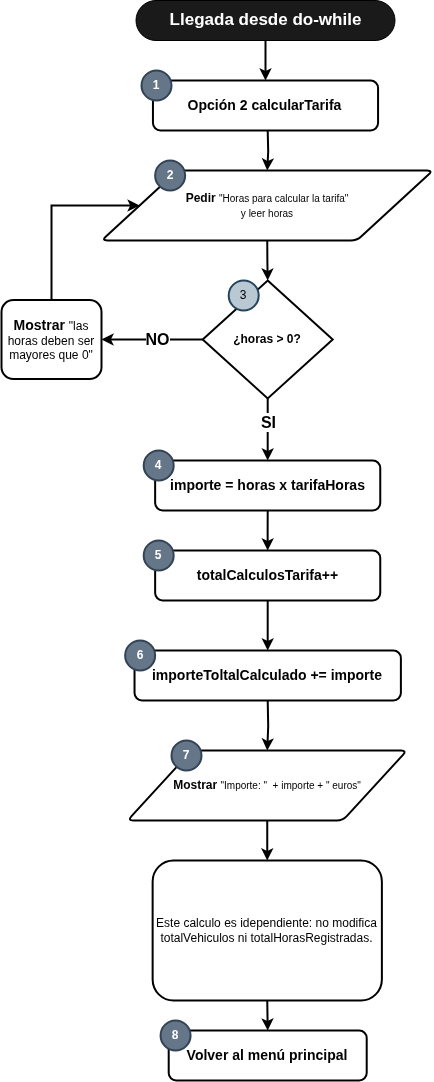

The diagram above was exported from draw.io. Its source (the exported page's mxGraphModel, read from the mxfile embedded in the PNG):
<mxGraphModel dx="499" dy="711" grid="1" gridSize="10" guides="1" tooltips="1" connect="1" arrows="1" fold="1" page="1" pageScale="1" pageWidth="827" pageHeight="1169" math="0" shadow="0">
  <root>
    <mxCell id="0" />
    <mxCell id="1" parent="0" />
    <mxCell id="2" style="edgeStyle=orthogonalEdgeStyle;rounded=0;orthogonalLoop=1;jettySize=auto;html=1;exitX=0.5;exitY=0.5;exitDx=0;exitDy=20;exitPerimeter=0;entryX=0.5;entryY=0;entryDx=0;entryDy=0;fontStyle=1;fontSize=12;strokeWidth=2;" parent="1" source="3" edge="1">
      <mxGeometry relative="1" as="geometry">
        <mxPoint x="414" y="140" as="targetPoint" />
      </mxGeometry>
    </mxCell>
    <mxCell id="3" value="&lt;b&gt;&lt;font style=&quot;font-size: 17px;&quot;&gt;Llegada desde do-while&lt;/font&gt;&lt;/b&gt;" style="html=1;dashed=0;whiteSpace=wrap;shape=mxgraph.dfd.start;fillColor=#1A1A1A;fontColor=#FFFFFF;" parent="1" vertex="1">
      <mxGeometry x="284.51" y="60" width="258.99" height="40" as="geometry" />
    </mxCell>
    <mxCell id="4" style="edgeStyle=orthogonalEdgeStyle;rounded=0;orthogonalLoop=1;jettySize=auto;html=1;exitX=0.5;exitY=1;exitDx=0;exitDy=0;entryX=0.5;entryY=0;entryDx=0;entryDy=0;strokeWidth=2;" parent="1" target="10" edge="1">
      <mxGeometry relative="1" as="geometry">
        <mxPoint x="416.2" y="189.9999999999999" as="sourcePoint" />
      </mxGeometry>
    </mxCell>
    <mxCell id="7" value="&lt;b style=&quot;font-size: 14px;&quot;&gt;Opción 2 calcularTarifa&lt;/b&gt;" style="rounded=1;whiteSpace=wrap;html=1;strokeWidth=2;" parent="1" vertex="1">
      <mxGeometry x="301.45" y="140" width="225.12" height="50" as="geometry" />
    </mxCell>
    <mxCell id="8" value="1" style="strokeWidth=2;html=1;shape=mxgraph.flowchart.start_2;whiteSpace=wrap;fillColor=#647687;fontColor=#ffffff;strokeColor=#314354;fontStyle=1" parent="1" vertex="1">
      <mxGeometry x="290" y="130" width="30" height="30" as="geometry" />
    </mxCell>
    <mxCell id="10" value="&lt;font style=&quot;&quot;&gt;&lt;b style=&quot;font-size: 12px;&quot;&gt;Pedir &lt;/b&gt;&lt;font size=&quot;1&quot;&gt;&quot;Horas para calcular la tarifa&quot;&lt;br&gt;y leer horas&lt;br&gt;&lt;/font&gt;&lt;/font&gt;" style="shape=parallelogram;html=1;strokeWidth=2;perimeter=parallelogramPerimeter;whiteSpace=wrap;rounded=1;arcSize=12;size=0.23;" parent="1" vertex="1">
      <mxGeometry x="250" y="230" width="331.51" height="70" as="geometry" />
    </mxCell>
    <mxCell id="39" style="edgeStyle=orthogonalEdgeStyle;rounded=0;orthogonalLoop=1;jettySize=auto;html=1;exitX=0;exitY=0.5;exitDx=0;exitDy=0;exitPerimeter=0;entryX=1;entryY=0.5;entryDx=0;entryDy=0;strokeWidth=2;" parent="1" source="11" target="37" edge="1">
      <mxGeometry relative="1" as="geometry" />
    </mxCell>
    <mxCell id="40" value="&lt;font size=&quot;1&quot; style=&quot;&quot;&gt;&lt;b style=&quot;font-size: 16px;&quot;&gt;NO&lt;/b&gt;&lt;/font&gt;" style="edgeLabel;html=1;align=center;verticalAlign=middle;resizable=0;points=[];" parent="39" vertex="1" connectable="0">
      <mxGeometry x="-0.1105" y="-1" relative="1" as="geometry">
        <mxPoint as="offset" />
      </mxGeometry>
    </mxCell>
    <mxCell id="43" style="edgeStyle=orthogonalEdgeStyle;rounded=0;orthogonalLoop=1;jettySize=auto;html=1;exitX=0.5;exitY=1;exitDx=0;exitDy=0;exitPerimeter=0;entryX=0.5;entryY=0;entryDx=0;entryDy=0;strokeWidth=2;" parent="1" source="11" target="42" edge="1">
      <mxGeometry relative="1" as="geometry" />
    </mxCell>
    <mxCell id="46" value="&lt;font style=&quot;font-size: 16px;&quot;&gt;&lt;b&gt;SI&lt;/b&gt;&lt;/font&gt;" style="edgeLabel;html=1;align=center;verticalAlign=middle;resizable=0;points=[];" parent="43" vertex="1" connectable="0">
      <mxGeometry x="-0.2638" relative="1" as="geometry">
        <mxPoint as="offset" />
      </mxGeometry>
    </mxCell>
    <mxCell id="11" value="&lt;b&gt;¿horas &amp;gt; 0?&lt;/b&gt;" style="strokeWidth=2;html=1;shape=mxgraph.flowchart.decision;whiteSpace=wrap;" parent="1" vertex="1">
      <mxGeometry x="351.2" y="340" width="130" height="118" as="geometry" />
    </mxCell>
    <mxCell id="12" value="3" style="strokeWidth=2;html=1;shape=mxgraph.flowchart.start_2;whiteSpace=wrap;fillColor=#bac8d3;strokeColor=#23445d;" parent="1" vertex="1">
      <mxGeometry x="377.2" y="340" width="30" height="30" as="geometry" />
    </mxCell>
    <mxCell id="13" style="edgeStyle=orthogonalEdgeStyle;rounded=0;orthogonalLoop=1;jettySize=auto;html=1;exitX=0.5;exitY=1;exitDx=0;exitDy=0;entryX=0.5;entryY=0;entryDx=0;entryDy=0;entryPerimeter=0;strokeWidth=2;" parent="1" source="10" target="11" edge="1">
      <mxGeometry relative="1" as="geometry" />
    </mxCell>
    <mxCell id="38" style="edgeStyle=orthogonalEdgeStyle;rounded=0;orthogonalLoop=1;jettySize=auto;html=1;exitX=0.5;exitY=0;exitDx=0;exitDy=0;entryX=0;entryY=0.5;entryDx=0;entryDy=0;strokeWidth=2;" parent="1" source="37" target="10" edge="1">
      <mxGeometry relative="1" as="geometry">
        <Array as="points">
          <mxPoint x="200.19" y="265" />
        </Array>
      </mxGeometry>
    </mxCell>
    <mxCell id="37" value="&lt;b style=&quot;border-color: rgb(218, 220, 224); font-size: 14px;&quot;&gt;Mostrar&amp;nbsp;&lt;/b&gt;&lt;font style=&quot;border-color: rgb(218, 220, 224);&quot;&gt;&quot;las horas deben ser mayores que 0&quot;&lt;/font&gt;" style="rounded=1;whiteSpace=wrap;html=1;strokeWidth=2;" parent="1" vertex="1">
      <mxGeometry x="150" y="359.5" width="100" height="79" as="geometry" />
    </mxCell>
    <mxCell id="49" style="edgeStyle=orthogonalEdgeStyle;rounded=0;orthogonalLoop=1;jettySize=auto;html=1;exitX=0.5;exitY=1;exitDx=0;exitDy=0;entryX=0.5;entryY=0;entryDx=0;entryDy=0;strokeWidth=2;" parent="1" source="42" edge="1">
      <mxGeometry relative="1" as="geometry">
        <mxPoint x="416.20000000000005" y="610" as="targetPoint" />
      </mxGeometry>
    </mxCell>
    <mxCell id="42" value="&lt;font style=&quot;font-size: 14px;&quot;&gt;&lt;b&gt;importe = horas x tarifaHoras&lt;/b&gt;&lt;/font&gt;" style="rounded=1;whiteSpace=wrap;html=1;strokeWidth=2;" parent="1" vertex="1">
      <mxGeometry x="303.64" y="520" width="225.12" height="50" as="geometry" />
    </mxCell>
    <mxCell id="44" value="4" style="strokeWidth=2;html=1;shape=mxgraph.flowchart.start_2;whiteSpace=wrap;fillColor=#647687;fontColor=#ffffff;strokeColor=#314354;fontStyle=1" parent="1" vertex="1">
      <mxGeometry x="292.19" y="510" width="30" height="30" as="geometry" />
    </mxCell>
    <mxCell id="52" style="edgeStyle=orthogonalEdgeStyle;rounded=0;orthogonalLoop=1;jettySize=auto;html=1;exitX=0.5;exitY=1;exitDx=0;exitDy=0;entryX=0.5;entryY=0;entryDx=0;entryDy=0;strokeWidth=2;" parent="1" edge="1">
      <mxGeometry relative="1" as="geometry">
        <mxPoint x="416.20000000000005" y="660" as="sourcePoint" />
        <mxPoint x="416.2049999999999" y="710" as="targetPoint" />
      </mxGeometry>
    </mxCell>
    <mxCell id="64" value="&lt;b style=&quot;font-size: 14px;&quot;&gt;Volver al menú principal&lt;/b&gt;" style="rounded=1;whiteSpace=wrap;html=1;strokeWidth=2;" parent="1" vertex="1">
      <mxGeometry x="317.21" y="1090" width="198" height="50" as="geometry" />
    </mxCell>
    <mxCell id="70" style="edgeStyle=orthogonalEdgeStyle;rounded=0;orthogonalLoop=1;jettySize=auto;html=1;exitX=0.5;exitY=1;exitDx=0;exitDy=0;entryX=0.5;entryY=0;entryDx=0;entryDy=0;strokeWidth=2;" parent="1" target="69" edge="1">
      <mxGeometry relative="1" as="geometry">
        <mxPoint x="416.2049999999999" y="760" as="sourcePoint" />
      </mxGeometry>
    </mxCell>
    <mxCell id="85" style="edgeStyle=orthogonalEdgeStyle;rounded=0;orthogonalLoop=1;jettySize=auto;html=1;exitX=0.5;exitY=1;exitDx=0;exitDy=0;entryX=0.5;entryY=0;entryDx=0;entryDy=0;strokeWidth=2;" edge="1" parent="1" source="69" target="83">
      <mxGeometry relative="1" as="geometry" />
    </mxCell>
    <mxCell id="69" value="&lt;font style=&quot;&quot;&gt;&lt;b style=&quot;font-size: 12px;&quot;&gt;Mostrar &lt;/b&gt;&lt;font size=&quot;1&quot;&gt;&quot;Importe:&amp;nbsp;&quot;&amp;nbsp; + importe + &quot; euros&quot;&lt;br&gt;&lt;/font&gt;&lt;/font&gt;" style="shape=parallelogram;html=1;strokeWidth=2;perimeter=parallelogramPerimeter;whiteSpace=wrap;rounded=1;arcSize=12;size=0.23;" parent="1" vertex="1">
      <mxGeometry x="275.98" y="810" width="279.55" height="70" as="geometry" />
    </mxCell>
    <mxCell id="73" value="7" style="strokeWidth=2;html=1;shape=mxgraph.flowchart.start_2;whiteSpace=wrap;fillColor=#647687;fontColor=#ffffff;strokeColor=#314354;fontStyle=1" parent="1" vertex="1">
      <mxGeometry x="320" y="800" width="30" height="30" as="geometry" />
    </mxCell>
    <mxCell id="75" value="8" style="strokeWidth=2;html=1;shape=mxgraph.flowchart.start_2;whiteSpace=wrap;fillColor=#647687;fontColor=#ffffff;strokeColor=#314354;fontStyle=1" parent="1" vertex="1">
      <mxGeometry x="309.07" y="1080" width="30" height="30" as="geometry" />
    </mxCell>
    <mxCell id="9" value="2" style="strokeWidth=2;html=1;shape=mxgraph.flowchart.start_2;whiteSpace=wrap;fillColor=#647687;fontColor=#ffffff;strokeColor=#314354;fontStyle=1" parent="1" vertex="1">
      <mxGeometry x="303.64" y="220" width="30" height="30" as="geometry" />
    </mxCell>
    <mxCell id="79" value="&lt;span style=&quot;font-size: 14px;&quot;&gt;&lt;b&gt;totalCalculosTarifa++&lt;/b&gt;&lt;/span&gt;" style="rounded=1;whiteSpace=wrap;html=1;strokeWidth=2;" vertex="1" parent="1">
      <mxGeometry x="303.64" y="610" width="225.12" height="50" as="geometry" />
    </mxCell>
    <mxCell id="80" value="5" style="strokeWidth=2;html=1;shape=mxgraph.flowchart.start_2;whiteSpace=wrap;fillColor=#647687;fontColor=#ffffff;strokeColor=#314354;fontStyle=1" vertex="1" parent="1">
      <mxGeometry x="292.19" y="600" width="30" height="30" as="geometry" />
    </mxCell>
    <mxCell id="81" value="&lt;span style=&quot;font-size: 14px;&quot;&gt;&lt;b&gt;importeToltalCalculado += importe&lt;/b&gt;&lt;/span&gt;" style="rounded=1;whiteSpace=wrap;html=1;strokeWidth=2;" vertex="1" parent="1">
      <mxGeometry x="283.03" y="710" width="266.36" height="50" as="geometry" />
    </mxCell>
    <mxCell id="82" value="6" style="strokeWidth=2;html=1;shape=mxgraph.flowchart.start_2;whiteSpace=wrap;fillColor=#647687;fontColor=#ffffff;strokeColor=#314354;fontStyle=1" vertex="1" parent="1">
      <mxGeometry x="273.64" y="700" width="30" height="30" as="geometry" />
    </mxCell>
    <mxCell id="86" style="edgeStyle=orthogonalEdgeStyle;rounded=0;orthogonalLoop=1;jettySize=auto;html=1;exitX=0.5;exitY=1;exitDx=0;exitDy=0;entryX=0.5;entryY=0;entryDx=0;entryDy=0;strokeWidth=2;" edge="1" parent="1" source="83" target="64">
      <mxGeometry relative="1" as="geometry" />
    </mxCell>
    <mxCell id="83" value="Este calculo es idependiente: no modifica totalVehiculos ni totalHorasRegistradas." style="rounded=1;whiteSpace=wrap;html=1;strokeWidth=2;" vertex="1" parent="1">
      <mxGeometry x="301.13" y="920" width="229.25" height="140" as="geometry" />
    </mxCell>
  </root>
</mxGraphModel>